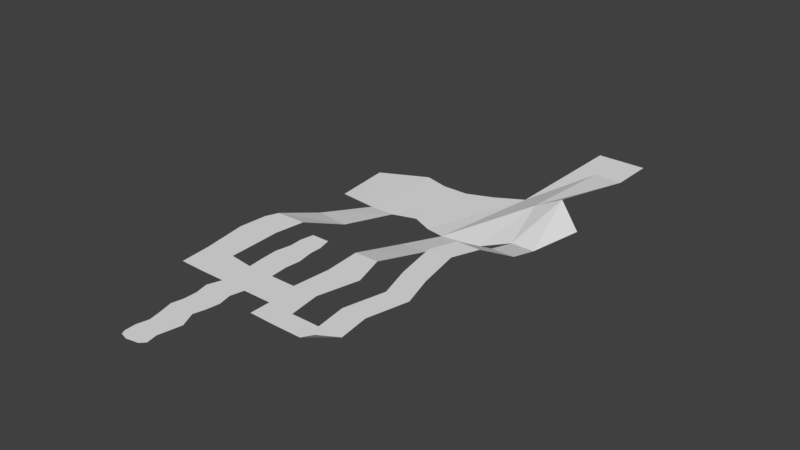 # Source: lvl3-flat.blend  (saved by Blender 2.78.0; exported with 4.5.12 LTS)
import bpy
from mathutils import Matrix  # noqa: F401  (used for matrix-valued properties, if any)

bpy.ops.wm.read_factory_settings(use_empty=True)
scene = bpy.context.scene
scene.name = 'Scene'

# ---- collections
col_collection_1 = bpy.data.collections.new('Collection 1'); scene.collection.children.link(col_collection_1)

# ---- world
world_world = bpy.data.worlds.new('World'); scene.world = world_world
world_world.color = (0.05088, 0.05088, 0.05088)
world_world.use_sun_shadow = False
world_world.sun_shadow_jitter_overblur = 0.0
world_world.cycles.sampling_method = 'MANUAL'

# ---- meshes
me_plane = bpy.data.meshes.new('Plane')
me_plane.from_pydata([(-0.8333, -1.0, 0.0), (0.6667, -1.0, 0.0), (-1.0, 1.0, 0.0), (1.0, 1.0, 0.0), (-1.036, 6.0, 0.0), (0.8333, 6.0, 0.0), (-0.8333, 11.0, 0.0), (1.0, 11.0, 0.0), (-1.0, 16.0, 0.0), (1.167, 16.0, 0.0), (-1.309, 23.0, 0.0), (0.629, 23.0, 0.0), (-1.127, 28.0, 0.0), (0.8552, 28.0, 0.0), (-1.11, 34.0, 0.0), (1.0, 34.0, 0.0), (-1.346, 40.0, 0.0), (0.7648, 40.0, 0.0), (-1.0, 46.0, 0.0), (1.0, 46.0, 0.0), (-1.0, 60.0, 0.0), (1.0, 60.0, 0.0), (-1.136, 68.0, 0.0), (0.8912, 68.0, 0.0), (-1.199, 75.0, 0.0), (1.0, 75.0, 0.0), (-0.981, 82.0, 0.0), (0.7829, 82.0, 0.0), (-0.8554, 94.0, 0.0), (0.5117, 94.0, 0.0), (3.167, 46.0, 0.0), (2.906, 60.0, 0.0), (-3.0, 46.0, 0.0), (-2.843, 61.41, 4.846e-06), (-4.804, 46.31, 1.077e-06), (-5.0, 60.0, 0.0), (5.147, 45.69, -3.782e-06), (4.833, 60.0, 0.0), (3.409, 145.6, -12.72), (6.223, 148.6, -13.11), (-1.61, 148.6, -13.11), (-3.61, 148.6, -13.11), (6.559, 188.0, -8.277), (4.557, 198.7, -13.11), (-1.61, 186.6, -13.11), (-3.61, 189.8, -13.11), (7.974, 158.1, -11.9), (8.237, 193.9, -4.427), (-6.886, 151.9, -13.92), (-7.305, 179.7, -13.52), (6.223, 242.6, -13.11), (4.557, 242.6, -13.11), (8.557, 242.6, -13.11), (6.223, 264.6, -13.11), (4.557, 264.6, -13.11), (8.557, 264.6, -13.11), (-0.2333, -2.0, 0.0), (-0.2, 1.0, 0.0), (-0.2, 6.0, 0.0), (-0.2, 11.0, 0.0), (-0.2, 16.0, 0.0), (-0.2, 23.0, 0.0), (-0.2, 28.0, 0.0), (-0.2, 34.0, 0.0), (-0.2, 40.0, 0.0), (-0.2, 46.0, 0.0), (-0.2, 60.0, 0.0), (-0.2, 68.0, 0.0), (-0.2, 75.0, 0.0), (-0.2, 82.0, 0.0), (-0.2, 94.0, 0.0), (-1.036, 88.0, 0.0), (0.7785, 88.0, 0.0), (-0.2, 88.0, 0.0), (3.031, 121.8, -7.494), (2.981, 93.93, 4.044e-07), (3.167, 77.26, 0.0), (5.59, 78.77, -7.683e-06), (4.833, 94.01, 0.0), (4.95, 122.6, -7.494), (-4.572, 121.4, -7.494), (-5.0, 99.23, 0.0), (-5.379, 93.5, 2.638e-05), (-5.548, 80.65, 2.827e-05), (-2.909, 72.74, 1.077e-06), (-3.0, 85.83, 0.0), (-2.7, 99.54, 7.513e-08), (-1.958, 119.7, -7.494), (1.923, 147.5, -13.13), (0.2017, 152.0, -13.08), (2.501, 191.6, -13.11), (0.4455, 186.6, -13.11), (7.289, 45.69, -3.782e-06), (6.976, 60.0, 0.0), (7.087, 127.1, -0.1786), (7.733, 78.77, -7.683e-06), (6.976, 94.01, 0.0), (6.325, 114.6, -1.941e-05), (8.068, 142.6, -7.816), (9.801, 158.1, -11.9), (10.38, 186.6, -13.11), (9.116, 45.69, -3.782e-06), (8.803, 60.0, 0.0), (8.914, 127.1, -0.1786), (9.56, 78.77, -7.683e-06), (8.803, 94.01, 0.0), (8.152, 114.6, -1.941e-05), (9.896, 142.6, -7.816), (3.167, 36.76, 0.0), (5.147, 36.45, -3.782e-06), (7.289, 36.45, -3.782e-06), (8.316, 37.54, 3.094)], [], [(56, 1, 3, 57), (57, 3, 5, 58), (58, 5, 7, 59), (59, 7, 9, 60), (60, 9, 11, 61), (61, 11, 13, 62), (62, 13, 15, 63), (63, 15, 17, 64), (64, 17, 19, 65), (65, 19, 21, 66), (66, 21, 23, 67), (67, 23, 25, 68), (68, 25, 27, 69), (73, 72, 29, 70), (21, 19, 30, 31), (18, 20, 33, 32), (32, 33, 35, 34), (31, 30, 36, 37), (74, 79, 39, 38), (80, 87, 40, 41), (38, 39, 42, 43), (42, 47, 52, 50), (42, 39, 46, 47), (41, 40, 44, 45), (88, 38, 43, 90), (41, 45, 49, 48), (43, 42, 50, 51), (50, 52, 55, 53), (51, 50, 53, 54), (71, 73, 70, 28), (24, 68, 69, 26), (22, 67, 68, 24), (20, 66, 67, 22), (18, 65, 66, 20), (16, 64, 65, 18), (14, 63, 64, 16), (12, 62, 63, 14), (10, 61, 62, 12), (8, 60, 61, 10), (6, 59, 60, 8), (4, 58, 59, 6), (2, 57, 58, 4), (0, 56, 57, 2), (26, 69, 73, 71), (69, 27, 72, 73), (31, 37, 77, 76), (76, 77, 78, 75), (75, 78, 79, 74), (35, 33, 84, 83), (83, 84, 85, 82), (82, 85, 86, 81), (81, 86, 87, 80), (40, 89, 91, 44), (89, 88, 90, 91), (97, 96, 105, 106), (47, 46, 99, 100), (95, 93, 102, 104), (98, 94, 103, 107), (93, 92, 101, 102), (96, 95, 104, 105), (46, 98, 107, 99), (94, 97, 106, 103), (101, 92, 110, 111), (92, 36, 109, 110), (36, 30, 108, 109)])
me_plane.use_remesh_preserve_volume = False
me_plane.use_remesh_preserve_attributes = False
me_plane.use_mirror_vertex_groups = False
me_plane.update()

# ---- objects
ob_plane = bpy.data.objects.new('Plane', me_plane)

# ---- transforms, parenting, visibility, modifiers, constraints
ob_plane.location = (0.0, 0.0, 0.0)
ob_plane.scale = (6.0, 1.0, 1.0)
ob_plane.lineart.crease_threshold = 0.0

# ---- collection membership
col_collection_1.objects.link(ob_plane)

# ---- scene / render settings (as saved in the file)
scene.frame_start = 1; scene.frame_end = 250; scene.frame_set(1)
scene.render.engine = 'BLENDER_EEVEE_NEXT'
scene.render.resolution_percentage = 50
scene.render.dither_intensity = 0.0
scene.cycles.use_denoising = False
scene.cycles.samples = 128
scene.cycles.sampling_pattern = 'TABULATED_SOBOL'
scene.cycles.light_sampling_threshold = 0.0
scene.cycles.use_adaptive_sampling = False
scene.cycles.use_light_tree = False
scene.cycles.blur_glossy = 0.0
scene.cycles.sample_clamp_indirect = 0.0
scene.view_settings.view_transform = 'Standard'
bpy.context.view_layer.update()

# ---- added for rendering (the .blend has no active camera and no usable light): camera, sun
cam_auto = bpy.data.cameras.new('AutoCamera')
cam_auto.lens = 50.0
cam_auto.sensor_width = 36.0
cam_auto.clip_end = 4667.06
ob_auto_camera = bpy.data.objects.new('AutoCamera', cam_auto)
scene.collection.objects.link(ob_auto_camera)
ob_auto_camera.location = (275.167, -187.834, 207.331)
ob_auto_camera.rotation_euler = (1.09748, -7.21219e-08, 0.694738)
scene.camera = ob_auto_camera
light_auto_sun = bpy.data.lights.new('AutoSun', 'SUN')
light_auto_sun.energy = 3.0
light_auto_sun.angle = 0.0523599
ob_auto_sun = bpy.data.objects.new('AutoSun', light_auto_sun)
scene.collection.objects.link(ob_auto_sun)
ob_auto_sun.rotation_euler = (0.872665, 0.174533, 0.523599)
bpy.context.view_layer.update()

